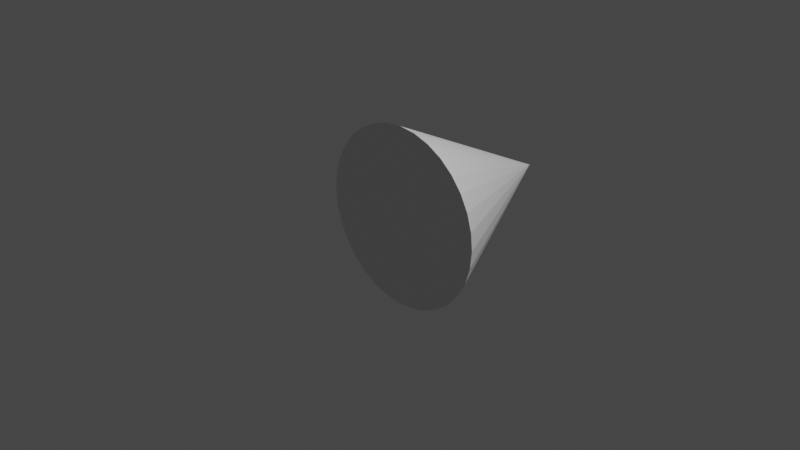 # Source: arrowHead.blend  (saved by Blender 4.2.66; exported with 4.5.12 LTS)
import bpy
from mathutils import Matrix  # noqa: F401  (used for matrix-valued properties, if any)

bpy.ops.wm.read_factory_settings(use_empty=True)
scene = bpy.context.scene
scene.name = 'Scene'

# ---- collections
col_collection = bpy.data.collections.new('Collection'); scene.collection.children.link(col_collection)

# ---- world
world_world = bpy.data.worlds.new('World'); scene.world = world_world
world_world.use_nodes = True; world_world.node_tree.nodes.clear()
_N = world_world.node_tree.nodes; _L = world_world.node_tree.links
n0 = _N.new('ShaderNodeOutputWorld'); n0.name = 'World Output'; n0.location = (300, 300)
n1 = _N.new('ShaderNodeBackground'); n1.name = 'Background'; n1.location = (10, 300)
n1.inputs[0].default_value = (0.05088, 0.05088, 0.05088, 1.0)
_L.new(n1.outputs[0], n0.inputs[0])
n0.is_active_output = True
world_world.color = (0.05088, 0.05088, 0.05088)
world_world.use_sun_shadow = False
world_world.sun_shadow_jitter_overblur = 0.0

# ---- cameras
cam_camera = bpy.data.cameras.new('Camera')
cam_camera.clip_end = 100.0
cam_camera.ortho_scale = 7.314

# ---- lights
light_light = bpy.data.lights.new('Light', 'POINT')
light_light.transmission_factor = 0.0
light_light.energy = 1000.0
light_light.shadow_soft_size = 0.1
light_light.shadow_maximum_resolution = 0.006
light_light.use_absolute_resolution = True

# ---- meshes
me_cone = bpy.data.meshes.new('Cone')
me_cone.from_pydata([(0.0, 1.0, 0.01325), (0.1951, 0.9808, 0.01325), (0.3827, 0.9239, 0.01325), (0.5556, 0.8315, 0.01325), (0.7071, 0.7071, 0.01325), (0.8315, 0.5556, 0.01325), (0.9239, 0.3827, 0.01325), (0.9808, 0.1951, 0.01325), (1.0, 1.208e-08, 0.01325), (0.9808, -0.1951, 0.01325), (0.9239, -0.3827, 0.01325), (0.8315, -0.5556, 0.01325), (0.7071, -0.7071, 0.01325), (0.5556, -0.8315, 0.01325), (0.3827, -0.9239, 0.01325), (0.1951, -0.9808, 0.01325), (0.0, -1.0, 0.01325), (-0.1951, -0.9808, 0.01325), (-0.3827, -0.9239, 0.01325), (-0.5556, -0.8315, 0.01325), (-0.7071, -0.7071, 0.01325), (-0.8315, -0.5556, 0.01325), (-0.9239, -0.3827, 0.01325), (-0.9808, -0.1951, 0.01325), (-1.0, 1.208e-08, 0.01325), (-0.9808, 0.1951, 0.01325), (-0.9239, 0.3827, 0.01325), (-0.8315, 0.5556, 0.01325), (-0.7071, 0.7071, 0.01325), (-0.5556, 0.8315, 0.01325), (-0.3827, 0.9239, 0.01325), (-0.1951, 0.9808, 0.01325), (0.0, 1.208e-08, 2.013)], [], [(0, 32, 1), (1, 32, 2), (2, 32, 3), (3, 32, 4), (4, 32, 5), (5, 32, 6), (6, 32, 7), (7, 32, 8), (8, 32, 9), (9, 32, 10), (10, 32, 11), (11, 32, 12), (12, 32, 13), (13, 32, 14), (14, 32, 15), (15, 32, 16), (16, 32, 17), (17, 32, 18), (18, 32, 19), (19, 32, 20), (20, 32, 21), (21, 32, 22), (22, 32, 23), (23, 32, 24), (24, 32, 25), (25, 32, 26), (26, 32, 27), (27, 32, 28), (28, 32, 29), (29, 32, 30), (0, 1, 2, 3, 4, 5, 6, 7, 8, 9, 10, 11, 12, 13, 14, 15, 16, 17, 18, 19, 20, 21, 22, 23, 24, 25, 26, 27, 28, 29, 30, 31), (30, 32, 31), (31, 32, 0)])
_uv = me_cone.uv_layers.new(name='UVMap')
_uv.uv.foreach_set('vector', [0.25, 0.49, 0.25, 0.25, 0.2968, 0.4854, 0.2968, 0.4854, 0.25, 0.25, 0.3418, 0.4717, 0.3418, 0.4717, 0.25, 0.25, 0.3833, 0.4496, 0.3833, 0.4496, 0.25, 0.25, 0.4197, 0.4197, 0.4197, 0.4197, 0.25, 0.25, 0.4496, 0.3833, 0.4496, 0.3833, 0.25, 0.25, 0.4717, 0.3418, 0.4717, 0.3418, 0.25, 0.25, 0.4854, 0.2968, 0.4854, 0.2968, 0.25, 0.25, 0.49, 0.25, 0.49, 0.25, 0.25, 0.25, 0.4854, 0.2032, 0.4854, 0.2032, 0.25, 0.25, 0.4717, 0.1582, 0.4717, 0.1582, 0.25, 0.25, 0.4496, 0.1167, 0.4496, 0.1167, 0.25, 0.25, 0.4197, 0.08029, 0.4197, 0.08029, 0.25, 0.25, 0.3833, 0.05045, 0.3833, 0.05045, 0.25, 0.25, 0.3418, 0.02827, 0.3418, 0.02827, 0.25, 0.25, 0.2968, 0.01461, 0.2968, 0.01461, 0.25, 0.25, 0.25, 0.01, 0.25, 0.01, 0.25, 0.25, 0.2032, 0.01461, 0.2032, 0.01461, 0.25, 0.25, 0.1582, 0.02827, 0.1582, 0.02827, 0.25, 0.25, 0.1167, 0.05045, 0.1167, 0.05045, 0.25, 0.25, 0.08029, 0.08029, 0.08029, 0.08029, 0.25, 0.25, 0.05045, 0.1167, 0.05045, 0.1167, 0.25, 0.25, 0.02827, 0.1582, 0.02827, 0.1582, 0.25, 0.25, 0.01461, 0.2032, 0.01461, 0.2032, 0.25, 0.25, 0.01, 0.25, 0.01, 0.25, 0.25, 0.25, 0.01461, 0.2968, 0.01461, 0.2968, 0.25, 0.25, 0.02827, 0.3418, 0.02827, 0.3418, 0.25, 0.25, 0.05045, 0.3833, 0.05045, 0.3833, 0.25, 0.25, 0.08029, 0.4197, 0.08029, 0.4197, 0.25, 0.25, 0.1167, 0.4496, 0.1167, 0.4496, 0.25, 0.25, 0.1582, 0.4717, 0.75, 0.49, 0.7968, 0.4854, 0.8418, 0.4717, 0.8833, 0.4496, 0.9197, 0.4197, 0.9496, 0.3833, 0.9717, 0.3418, 0.9854, 0.2968, 0.99, 0.25, 0.9854, 0.2032, 0.9717, 0.1582, 0.9496, 0.1167, 0.9197, 0.08029, 0.8833, 0.05045, 0.8418, 0.02827, 0.7968, 0.01461, 0.75, 0.01, 0.7032, 0.01461, 0.6582, 0.02827, 0.6167, 0.05045, 0.5803, 0.08029, 0.5504, 0.1167, 0.5283, 0.1582, 0.5146, 0.2032, 0.51, 0.25, 0.5146, 0.2968, 0.5283, 0.3418, 0.5504, 0.3833, 0.5803, 0.4197, 0.6167, 0.4496, 0.6582, 0.4717, 0.7032, 0.4854, 0.1582, 0.4717, 0.25, 0.25, 0.2032, 0.4854, 0.2032, 0.4854, 0.25, 0.25, 0.25, 0.49])
me_cone.update()

# ---- objects
ob_light = bpy.data.objects.new('Light', light_light)
ob_camera = bpy.data.objects.new('Camera', cam_camera)
ob_cone = bpy.data.objects.new('Cone', me_cone)

# ---- transforms, parenting, visibility, modifiers, constraints
ob_light.location = (4.076, 1.005, 5.904)
ob_light.rotation_euler = (0.6503, 0.05522, 1.866)
ob_light.lock_rotations_4d = False
ob_light.empty_display_type = 'ARROWS'
ob_light.color = (0.0, 0.0, 0.0, 0.0)
ob_light.lineart.crease_threshold = 0.0
ob_camera.location = (7.359, -6.926, 4.958)
ob_camera.rotation_euler = (1.109, 0.0, 0.8149)
ob_camera.lock_rotations_4d = False
ob_camera.empty_display_type = 'ARROWS'
ob_camera.color = (0.0, 0.0, 0.0, 0.0)
ob_camera.display_type = 'WIRE'
ob_camera.lineart.crease_threshold = 0.0
ob_cone.location = (0.0, 0.0, 0.0)
ob_cone.rotation_euler = (4.712, 0.0, 0.0)

# ---- collection membership
col_collection.objects.link(ob_light)
col_collection.objects.link(ob_camera)
col_collection.objects.link(ob_cone)

# ---- scene / render settings (as saved in the file)
scene.camera = ob_camera
scene.frame_start = 1; scene.frame_end = 250; scene.frame_set(45)
scene.render.engine = 'BLENDER_EEVEE_NEXT'
scene.cycles.sampling_pattern = 'TABULATED_SOBOL'
scene.view_settings.view_transform = 'Filmic'
bpy.context.view_layer.update()
